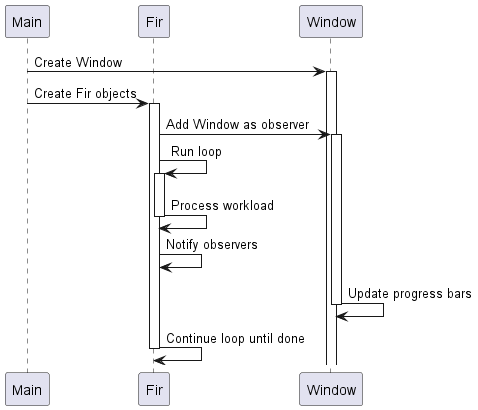

The diagram above was rendered by PlantUML. Its source (embedded in the PNG):
@startuml
participant Main
participant Fir
participant Window

Main -> Window: Create Window
activate Window
Main -> Fir: Create Fir objects
activate Fir
Fir -> Window: Add Window as observer
activate Window
Fir -> Fir: Run loop
activate Fir
Fir -> Fir: Process workload
deactivate Fir
Fir -> Fir: Notify observers
Window -> Window: Update progress bars
deactivate Window
Fir -> Fir: Continue loop until done
deactivate Fir
deactivate Main
@enduml